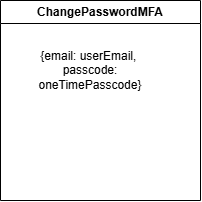

The diagram above was exported from draw.io. Its source (the exported page's mxGraphModel, read from the mxfile embedded in the PNG):
<mxGraphModel dx="1414" dy="743" grid="1" gridSize="10" guides="1" tooltips="1" connect="1" arrows="1" fold="1" page="1" pageScale="1" pageWidth="850" pageHeight="1100" math="0" shadow="0">
  <root>
    <mxCell id="0" />
    <mxCell id="1" parent="0" />
    <mxCell id="KMLSzeTdbXv5LAE-e_8I-1" parent="1" style="swimlane;whiteSpace=wrap;html=1;" value="ChangePasswordMFA" vertex="1">
      <mxGeometry height="200" width="200" x="330" y="280" as="geometry" />
    </mxCell>
    <mxCell id="KMLSzeTdbXv5LAE-e_8I-2" parent="KMLSzeTdbXv5LAE-e_8I-1" style="text;html=1;whiteSpace=wrap;strokeColor=none;fillColor=none;align=center;verticalAlign=middle;rounded=0;" value="{email: userEmail,&amp;nbsp;&lt;div&gt;passcode: oneTimePasscode}&lt;/div&gt;" vertex="1">
      <mxGeometry height="60" width="120" x="30" y="40" as="geometry" />
    </mxCell>
  </root>
</mxGraphModel>